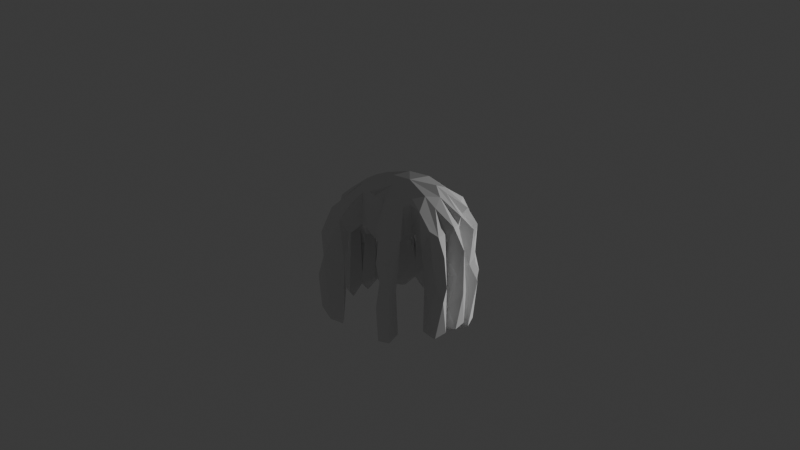 # Source: thick_braids.blend  (saved by Blender 5.1.30; exported with 4.5.12 LTS)
import bpy
from mathutils import Matrix  # noqa: F401  (used for matrix-valued properties, if any)

bpy.ops.wm.read_factory_settings(use_empty=True)
scene = bpy.context.scene
scene.name = 'Scene'

# ---- collections
col_collection = bpy.data.collections.new('Collection'); scene.collection.children.link(col_collection)

# ---- world
world_world = bpy.data.worlds.new('World'); scene.world = world_world
world_world.use_nodes = True; world_world.node_tree.nodes.clear()
_N = world_world.node_tree.nodes; _L = world_world.node_tree.links
n0 = _N.new('ShaderNodeOutputWorld'); n0.name = 'World Output'; n0.location = (200, 100)
n1 = _N.new('ShaderNodeBackground'); n1.name = 'Background'; n1.location = (-200, 100)
n1.inputs[0].default_value = (0.05088, 0.05088, 0.05088, 1.0)
_L.new(n1.outputs[0], n0.inputs[0])
n0.is_active_output = True
world_world.color = (0.05088, 0.05088, 0.05088)
world_world.sun_shadow_jitter_overblur = 0.0

# ---- cameras
cam_camera = bpy.data.cameras.new('Camera')
cam_camera.clip_end = 100.0
cam_camera.ortho_scale = 7.314

# ---- lights
light_light = bpy.data.lights.new('Light', 'POINT')
light_light.energy = 1000.0
light_light.shadow_soft_size = 0.1

# ---- meshes
me_thickbraids = bpy.data.meshes.new('ThickBraids')
me_thickbraids.from_pydata([(-0.758, -0.2243, -0.4213), (-0.7565, -0.1137, -0.9941), (-0.8084, -0.1807, -0.6019), (-0.778, -0.1782, -0.07404), (-0.7387, -0.1288, -0.4115), (-0.7212, -0.08018, -0.6357), (-0.681, -0.4556, -0.5263), (-0.6895, -0.4268, -0.1067), (-0.599, -0.3675, 0.1256), (-0.672, -0.3678, -0.9941), (-0.6543, -0.3681, -0.4302), (-0.5872, -0.2589, -0.8599), (-0.5805, -0.1564, -1.109), (-0.7513, -0.23, -0.9528), (-0.5903, -0.04217, -1.09), (-0.712, -0.01632, -0.6278), (-0.6375, -0.04169, -0.1674), (-0.6332, -0.05737, 0.08499), (-0.4933, -0.3425, -1.109), (-0.6579, -0.4889, -0.7982), (-0.4717, -0.4563, -0.1086), (-0.5768, -0.2683, 0.08731), (-0.5459, -0.256, -1.02), (-0.5617, -0.2487, -0.7566), (-0.5329, -0.2309, -0.3019), (-0.5842, -0.2592, -0.1572), (-0.5933, -0.03111, -0.8291), (-0.6197, -0.04499, -0.7942), (-0.6111, -0.04443, -0.8226), (-0.6088, -0.03458, -0.8212), (-0.5792, -0.03105, -0.3118), (-0.458, -0.6693, -0.5467), (-0.4875, -0.6069, -0.3664), (-0.5212, -0.6077, -0.6288), (-0.5697, -0.4705, -0.9957), (-0.4392, -0.4223, -0.7541), (-0.4897, -0.4397, -0.4583), (-0.4509, -0.4355, 0.1213), (-0.5348, -0.2389, -0.9728), (-0.5331, -0.2573, -0.419), (-0.4903, -0.3298, -0.1742), (-0.5563, -0.1652, -0.1664), (-0.5491, -0.08459, -0.8187), (-0.5287, -0.1996, -0.385), (-0.586, -0.05999, -0.4478), (-0.5325, -0.005223, -0.09623), (-0.3556, -0.6344, -0.6589), (-0.4995, -0.627, -0.1473), (-0.5033, -0.5721, -1.118), (-0.4265, -0.6562, -1.079), (-0.4314, -0.5978, 0.0739), (-0.4254, -0.4091, -1.106), (-0.3912, -0.4072, -0.7893), (-0.4316, -0.3704, -0.4475), (-0.4156, -0.4174, -0.3465), (-0.4075, -0.2739, -0.01239), (-0.3378, -0.4858, -1.222), (-0.2835, -0.5866, 0.07471), (-0.4029, -0.3591, -0.1151), (-0.3444, -0.453, -0.08241), (-0.3034, -0.2268, 0.0273), (-0.3263, -0.1802, -0.07412), (-0.3716, -0.03025, 0.03307), (-0.2749, -0.7052, -1.013), (-0.241, -0.7957, -0.5381), (-0.2588, -0.7194, -0.3376), (-0.281, -0.5702, -0.1872), (-0.2627, -0.5397, -1.102), (-0.2838, -0.5705, -0.8117), (-0.2638, -0.5411, -0.8655), (-0.262, -0.5227, -0.3217), (-0.2793, -0.494, -0.3997), (-0.2591, -0.4784, -0.1229), (-0.1649, -0.3396, 0.02813), (-0.25, -0.35, -4.666e-07), (-0.25, -0.35, -4.666e-07), (-0.25, -0.35, -4.666e-07), (-0.1827, -0.7725, -0.9422), (-0.1669, -0.7546, -0.2829), (-0.2163, -0.7617, -0.08714), (-0.1544, -0.5858, -1.11), (-0.2419, -0.5383, -0.4104), (-0.1597, -0.5527, -0.1034), (-0.06625, -0.639, -0.6598), (-0.06939, -0.6361, -0.1782), (-0.1674, -0.5303, -0.8406), (-0.07171, -0.5643, -0.3523), (-0.01642, -0.763, -0.9971), (-0.009131, -0.7489, -0.4232), (-0.06232, -0.6019, -0.9927), (-0.03972, -0.586, -0.3704), (-0.06798, -0.5804, -0.7509), (-0.07564, -0.5345, -0.1183), (0.03228, -0.5823, -0.1168), (-0.05283, -0.3829, 0.01958), (0.01615, -0.1054, -0.07149), (-0.6803, -0.126, 0.1239), (-0.4661, -0.05099, 0.3066), (-0.4212, -0.4485, 0.1738), (-0.4344, -0.2115, 0.2927), (-0.3949, -0.1364, 0.01053), (-0.366, -0.06018, 0.3744), (-0.2443, -0.3507, 0.3413), (-0.2343, -0.6471, 0.1424), (-0.1983, -0.5192, 0.2205), (-0.1346, -0.1698, -0.002992), (-0.05704, -0.6327, 0.09053), (-0.03848, -0.3747, 0.3691), (-0.1069, 0.002625, 0.4466), (-0.03419, -0.4706, 0.3021), (0.06934, -0.07445, 0.4462), (0.03932, 0.1249, 0.4298), (-0.8285, 0.09241, -0.5879), (-0.6337, 0.05342, -1.197), (-0.7881, 0.04863, -0.3318), (-0.7716, 0.08029, -0.01179), (-0.7511, 0.1508, -1.096), (-0.7445, 0.1361, -0.3829), (-0.7408, 0.3328, -0.557), (-0.7838, 0.03975, -1.055), (-0.6137, 0.1785, -0.1402), (-0.5677, 0.17, -0.5756), (-0.7241, 0.306, -0.9621), (-0.6581, 0.3747, -0.3969), (-0.7227, 0.3878, -0.5819), (-0.7165, 0.3651, -0.1125), (-0.6064, 0.3398, 0.124), (-0.5603, 0.1515, -1.03), (-0.5822, 0.05565, -0.1828), (-0.6167, 0.1763, -0.8372), (-0.5325, 0.2348, -0.1725), (-0.5653, 0.1634, -0.9669), (-0.6275, 0.1745, 0.07135), (-0.5459, 0.2548, -1.111), (-0.6554, 0.393, -0.9989), (-0.5529, 0.5704, -0.1021), (-0.5725, 0.1445, -0.4066), (-0.4754, 0.3461, -0.9849), (-0.5442, 0.1691, -0.2906), (-0.4427, 0.2159, -0.01403), (-0.4979, 0.3496, -1.013), (-0.4867, 0.3293, -0.4045), (-0.5423, 0.4245, -0.7612), (-0.5684, 0.3941, -0.7467), (-0.4901, 0.357, -0.797), (-0.4973, 0.3544, -0.7741), (-0.4945, 0.368, -0.7772), (-0.5167, 0.3785, -0.1443), (-0.5281, 0.3813, 0.07414), (-0.5748, 0.5315, -0.9636), (-0.5781, 0.5488, -0.445), (-0.4764, 0.5911, -1.011), (-0.5551, 0.6173, -0.5792), (-0.4809, 0.5754, -0.407), (-0.3902, 0.398, -0.8422), (-0.4726, 0.3587, -0.5948), (-0.4506, 0.3477, -0.3184), (-0.4179, 0.3337, -0.1134), (-0.426, 0.4271, -1.109), (-0.4092, 0.426, -0.174), (-0.4399, 0.5867, -0.1744), (-0.3968, 0.527, 0.1499), (-0.3919, 0.08786, 0.01023), (-0.3326, 0.2184, 0.01084), (-0.3634, 0.1255, -0.07223), (-0.3409, 0.3559, -0.01434), (-0.3372, 0.4868, -1.003), (-0.3434, 0.4763, -0.3947), (-0.4153, 0.5774, -0.7339), (-0.2066, -0.02354, -0.06117), (-0.2987, 0.2413, -0.07296), (-0.2465, 0.3129, 0.006794), (-0.307, 0.4447, -0.1016), (-0.2093, 0.1137, -0.0772), (0.09829, 0.1887, -0.07827), (-0.1121, 0.3406, -0.06673), (-0.1207, 0.3884, 0.02544), (-0.1286, 0.6221, 0.0749), (-0.09047, 0.671, -0.5058), (-0.09596, 0.5799, -1.008), (-0.06964, 0.5656, -0.4288), (0.03337, 0.4039, -4.573e-05), (-0.005489, 0.4443, 0.02059), (-0.08169, 0.5176, -0.1023), (-0.01127, 0.6071, -1.11), (-0.04356, 0.7836, -0.9518), (-0.04599, 0.7741, -0.4765), (-0.0005984, 0.7927, -0.08561), (-0.647, 0.1338, 0.1479), (-0.4316, 0.1061, 0.3248), (-0.411, 0.277, 0.2812), (-0.2754, 0.4025, 0.2896), (-0.2982, 0.2126, 0.3731), (-0.4838, 0.5232, 0.09506), (-0.184, 0.293, 0.3731), (-0.2499, 0.29, 0.3888), (-0.2501, 0.29, 0.3901), (-0.2497, 0.29, 0.3901), (-0.306, 0.5025, 0.1253), (-0.1895, 0.3452, 0.08951), (-0.1803, 0.3362, 0.3316), (-0.1129, 0.3903, 0.3354), (-0.0586, 0.326, 0.3818), (0.01797, 0.711, 0.09733), (0.05029, -0.8288, -0.5676), (0.1262, -0.7061, -1.021), (0.04071, -0.7962, -0.1006), (0.008604, -0.6937, 0.1249), (0.054, -0.602, -1.109), (0.04669, -0.3825, -0.07317), (0.1183, -0.1758, -0.06251), (0.09501, -0.3835, 0.01464), (0.08611, -0.8098, -0.8347), (0.1242, -0.7123, -0.4811), (0.1641, -0.6191, 0.08272), (0.1447, -0.5853, -0.7524), (0.1609, -0.5657, -0.4254), (0.1322, -0.5689, -0.3162), (0.11, -0.5275, -0.1186), (0.2268, -0.5237, -0.08263), (0.2105, -0.7136, -0.7167), (0.1451, -0.5897, -0.7785), (0.1506, -0.6188, -0.197), (0.1447, -0.5758, -1.095), (0.2756, -0.1976, -0.07002), (0.3569, -0.6945, -1.062), (0.3343, -0.7581, -0.5672), (0.2593, -0.7071, -0.407), (0.3126, -0.7367, -0.09156), (0.2552, -0.543, -1.213), (0.2452, -0.7255, -1.103), (0.2253, -0.6375, 0.1326), (0.3317, -0.4918, -0.9961), (0.3294, -0.5001, -0.8404), (0.2055, -0.5203, -0.8157), (0.2785, -0.457, -0.1136), (0.3025, -0.3157, 0.02558), (0.372, -0.618, -0.6706), (0.3569, -0.6787, -0.2493), (0.3492, -0.529, -0.7637), (0.3082, -0.4815, -0.3258), (0.3526, -0.5275, -0.2015), (0.36, -0.5228, 0.09379), (0.3535, -0.4444, -0.9652), (0.3461, -0.4803, -0.4115), (0.4097, -0.4258, -0.1748), (0.3545, -0.107, -0.06353), (0.3505, -0.1992, 0.01594), (0.4752, -0.5916, -1.013), (0.5251, -0.6011, -0.4805), (0.4917, -0.5987, -0.1744), (0.4315, -0.431, -1.109), (0.4719, -0.3475, -0.8625), (0.4191, -0.3362, -0.1143), (0.5758, -0.5778, -0.5376), (0.5527, -0.5696, -0.09232), (0.4538, -0.5269, 0.137), (0.5758, -0.536, -0.9636), (0.4777, -0.347, -0.9938), (0.5408, -0.4293, -0.5534), (0.497, -0.3684, -0.7813), (0.4416, -0.361, -0.4951), (0.4961, -0.3702, -0.7781), (0.4893, -0.3481, -0.7921), (0.5038, -0.3593, -0.7812), (0.6072, -0.4071, -0.702), (0.4821, -0.3349, -0.3326), (0.5166, -0.379, -0.1445), (0.5521, -0.2526, -1.107), (0.5706, -0.1646, -1.01), (0.5208, -0.2594, -0.1033), (0.5552, -0.1701, -0.4447), (0.5352, -0.3865, 0.06604), (0.6492, -0.3989, -1.008), (0.6717, -0.3781, -0.3267), (0.5682, -0.3447, 0.1454), (0.5117, -0.1553, -0.1186), (0.5631, -0.1223, 0.1747), (0.7467, -0.369, -0.5883), (0.6691, -0.3218, 0.06709), (0.7277, -0.3337, -0.1978), (0.726, -0.3077, -0.9421), (0.7017, -0.2765, -0.439), (0.1264, -0.4514, 0.3081), (0.1849, -0.2971, 0.3725), (0.1183, -0.2747, 0.01812), (0.3534, -0.1227, 0.3689), (0.2666, 0.04479, 0.3908), (0.2499, -0.29, 0.3888), (0.2497, -0.29, 0.3901), (0.2858, -0.2197, 0.3692), (0.2501, -0.29, 0.3901), (0.3356, -0.02563, 0.3654), (0.3164, -0.4062, 0.2643), (0.4014, -0.07137, 0.02797), (0.3808, -0.05254, 0.3581), (0.3834, 0.05238, 0.3726), (0.4378, -0.3035, 0.2433), (0.06826, 0.3625, -0.06673), (0.09092, 0.5763, -1.006), (0.001055, 0.5913, -0.1746), (0.06803, 0.7626, -0.993), (0.03497, 0.7779, -0.377), (0.09167, 0.7276, -0.1466), (0.03042, 0.8268, -0.5767), (0.1872, 0.3386, -0.07183), (0.08948, 0.5423, -0.1078), (0.08389, 0.5822, -0.4019), (0.07725, 0.6468, 0.1497), (0.1023, 0.6922, -0.6529), (0.3389, 0.2119, 0.003061), (0.3648, 0.03458, -0.05408), (0.3605, 0.138, -0.07237), (0.2909, 0.2528, -0.07281), (0.4079, 0.03026, 0.02387), (0.5923, 0.05705, 0.1256), (0.5887, 0.08833, -0.9922), (0.5321, 0.1675, -0.8055), (0.5622, 0.1819, -0.1741), (0.5343, 0.2767, -1.085), (0.565, 0.1941, -1.188), (0.5184, 0.2569, -0.4375), (0.4706, 0.236, -0.1037), (0.7369, 0.1604, -1.09), (0.5802, 0.1006, -0.419), (0.5467, 0.07854, -0.1158), (0.661, 0.1555, 0.1424), (0.7259, 0.1701, -0.4215), (0.6725, 0.2941, -1.081), (0.727, 0.2796, -0.3468), (0.7963, 0.2501, -0.5906), (0.726, 0.1396, -0.1809), (0.7525, 0.2467, -0.09552), (0.761, 0.2776, -0.947), (0.09827, 0.2637, 0.3702), (0.05395, 0.3732, 0.3896), (0.1918, 0.214, 0.351), (0.1229, 0.3914, 0.03506), (0.08148, 0.3808, 0.3308), (0.1286, 0.577, 0.1235), (0.2615, 0.2172, 0.3795), (0.2698, 0.302, 0.02757), (0.1819, 0.328, 0.3796), (0.23, 0.3099, 0.3789), (0.23, 0.3097, 0.3801), (0.23, 0.3101, 0.3801), (0.324, 0.2068, 0.3623), (0.4698, 0.1506, -0.01423), (0.5473, 0.3121, 0.08311), (0.4367, 0.2709, 0.256)], [], [(13, 11, 0), (1, 13, 2), (2, 13, 0), (0, 4, 2), (5, 1, 2), (16, 4, 3), (9, 34, 19), (6, 7, 10), (0, 11, 24), (16, 3, 17), (30, 4, 16), (17, 114, 16), (20, 6, 36), (25, 10, 7), (11, 13, 38), (23, 9, 10), (39, 23, 10), (39, 10, 25), (42, 12, 14), (30, 41, 44), (29, 15, 14), (14, 28, 29), (27, 42, 28), (29, 28, 26), (26, 28, 42), (15, 29, 27), (27, 5, 15), (26, 5, 44), (42, 27, 44), (15, 26, 30), (44, 4, 30), (33, 49, 31), (36, 19, 34), (38, 22, 11), (40, 53, 39), (41, 40, 24), (42, 38, 12), (43, 42, 44), (45, 100, 41), (30, 128, 45), (47, 50, 37), (20, 47, 37), (34, 18, 51), (53, 35, 52), (36, 35, 53), (35, 33, 54), (54, 36, 53), (53, 51, 38), (58, 54, 53), (40, 58, 53), (39, 53, 38), (55, 40, 41), (67, 46, 49), (57, 31, 66), (60, 100, 61), (65, 79, 103), (68, 63, 64), (68, 64, 65), (63, 68, 67), (68, 65, 81), (81, 65, 66), (56, 52, 67), (52, 69, 67), (69, 70, 68), (70, 81, 66), (72, 70, 71), (78, 79, 64), (63, 80, 77), (67, 85, 80), (85, 67, 69), (82, 81, 70), (72, 82, 70), (73, 72, 59), (95, 61, 169), (83, 77, 89), (84, 78, 86), (106, 78, 84), (106, 79, 78), (80, 85, 89), (91, 89, 85), (91, 85, 86), (73, 82, 72), (60, 61, 105), (105, 61, 95), (95, 169, 173), (84, 88, 206), (208, 87, 89), (87, 88, 83), (90, 83, 88), (84, 206, 106), (90, 91, 83), (90, 86, 92), (209, 94, 105), (3, 21, 96), (99, 21, 8), (7, 37, 8), (101, 188, 97), (37, 98, 102), (60, 55, 100), (74, 59, 105), (59, 75, 73), (105, 76, 74), (99, 102, 108), (106, 104, 103), (105, 94, 73), (103, 79, 106), (109, 104, 106), (102, 109, 107), (106, 206, 207), (113, 119, 116), (15, 112, 119), (117, 116, 112), (117, 114, 115), (188, 120, 117), (14, 119, 113), (120, 136, 117), (117, 121, 116), (133, 122, 134), (124, 134, 122), (123, 143, 124), (125, 123, 124), (136, 128, 127), (120, 138, 136), (133, 131, 122), (121, 129, 127), (136, 121, 117), (121, 138, 120), (143, 134, 124), (147, 123, 125), (147, 125, 126), (150, 152, 149), (130, 128, 138), (130, 45, 128), (143, 140, 134), (140, 133, 134), (155, 143, 141), (144, 143, 145), (146, 145, 143), (155, 145, 146), (146, 140, 144), (142, 140, 146), (146, 143, 142), (146, 144, 155), (141, 137, 144), (156, 147, 155), (149, 158, 137), (149, 142, 150), (151, 149, 152), (153, 150, 135), (160, 135, 193), (130, 162, 45), (139, 162, 130), (130, 141, 157), (137, 158, 154), (155, 144, 137), (155, 137, 154), (168, 151, 152), (164, 162, 163), (165, 157, 159), (156, 167, 159), (151, 166, 158), (167, 166, 168), (167, 168, 153), (171, 165, 172), (198, 172, 161), (199, 176, 171), (178, 180, 183), (181, 174, 175), (183, 300, 182), (180, 179, 299), (184, 179, 185), (177, 186, 178), (185, 178, 186), (302, 304, 186), (148, 147, 126), (135, 148, 193), (193, 148, 190), (192, 193, 190), (192, 191, 193), (198, 161, 191), (169, 62, 162), (196, 195, 197), (197, 195, 196), (172, 198, 199), (189, 101, 108), (199, 171, 172), (191, 199, 198), (202, 201, 200), (202, 194, 111), (201, 202, 335), (203, 187, 177), (212, 87, 205), (91, 217, 223), (93, 91, 90), (105, 95, 209), (213, 204, 212), (214, 204, 213), (213, 212, 205), (223, 205, 208), (215, 221, 216), (217, 221, 215), (217, 213, 221), (222, 213, 217), (218, 217, 91), (211, 209, 210), (95, 224, 210), (216, 227, 222), (231, 214, 222), (221, 220, 216), (217, 216, 222), (234, 216, 219), (218, 219, 216), (75, 59, 74, 76), (236, 235, 219), (224, 285, 210), (227, 220, 226), (229, 225, 230), (228, 222, 227), (240, 234, 219), (236, 285, 224), (236, 224, 247), (95, 246, 224), (237, 226, 225), (238, 228, 226), (232, 225, 229), (242, 228, 238), (241, 242, 238), (232, 239, 237), (243, 251, 232), (243, 239, 244), (261, 244, 245), (245, 244, 240), (245, 235, 236), (253, 236, 247), (247, 224, 246), (246, 311, 294), (244, 239, 249), (249, 250, 241), (242, 241, 250), (266, 259, 261), (253, 266, 261), (253, 261, 245), (276, 247, 294), (239, 248, 249), (249, 248, 257), (258, 259, 257), (260, 259, 258), (262, 260, 261), (265, 261, 259), (252, 263, 266), (266, 267, 259), (271, 252, 266), (271, 266, 270), (271, 269, 252), (249, 257, 254), (273, 265, 258), (274, 266, 265), (275, 267, 274), (269, 271, 282), (282, 280, 274), (279, 275, 274), (280, 279, 274), (281, 273, 268), (281, 269, 282), (281, 268, 269), (271, 280, 282), (278, 281, 282), (109, 207, 107), (284, 107, 283), (110, 284, 290), (219, 211, 285), (284, 283, 293), (110, 290, 286), (289, 288, 291), (291, 288, 289), (286, 290, 297), (295, 292, 286), (272, 256, 255), (293, 256, 272), (272, 275, 297), (286, 297, 275), (275, 279, 277), (299, 179, 184), (180, 299, 307), (180, 307, 300), (304, 301, 185), (298, 305, 174), (337, 305, 298), (306, 337, 181), (301, 299, 184), (309, 299, 301), (304, 309, 301), (302, 309, 304), (246, 95, 174), (174, 311, 246), (313, 310, 174), (313, 174, 341), (310, 312, 174), (311, 174, 312), (313, 341, 310), (314, 311, 312), (314, 312, 310), (319, 320, 317), (321, 318, 322), (318, 347, 322), (319, 317, 321), (348, 321, 322), (320, 323, 316), (317, 320, 316), (331, 325, 324), (328, 320, 319), (329, 328, 319), (321, 329, 319), (327, 324, 316), (328, 323, 320), (333, 328, 329), (348, 329, 321), (348, 332, 329), (329, 327, 330), (329, 332, 327), (329, 330, 333), (202, 111, 334), (338, 334, 342), (338, 342, 337), (306, 339, 337), (335, 338, 339), (342, 346, 341), (343, 344, 345), (341, 305, 337), (340, 287, 346), (292, 295, 296), (346, 287, 296), (348, 310, 346), (346, 349, 348), (349, 346, 326), (325, 326, 315), (326, 296, 315), (4, 0, 3), (4, 5, 2), (3, 96, 17), (9, 19, 6), (10, 9, 6), (21, 0, 25), (3, 0, 21), (13, 1, 12), (1, 14, 12), (15, 119, 14), (1, 5, 14), (30, 114, 15), (4, 44, 5), (34, 9, 18), (6, 19, 36), (7, 6, 20), (21, 7, 8), (9, 22, 18), (23, 22, 9), (11, 22, 23), (24, 11, 23), (25, 0, 24), (25, 24, 39), (21, 25, 7), (38, 13, 12), (5, 27, 14), (27, 28, 14), (26, 42, 14), (27, 26, 44), (26, 15, 5), (26, 27, 29), (30, 16, 114), (30, 45, 41), (32, 33, 31), (48, 49, 33), (35, 48, 33), (35, 36, 34), (22, 38, 51), (23, 39, 38), (39, 24, 40), (38, 43, 23), (42, 43, 38), (43, 24, 23), (41, 24, 43), (44, 41, 43), (46, 31, 49), (47, 32, 31), (48, 56, 49), (50, 47, 57), (51, 56, 48), (54, 33, 32), (20, 32, 47), (54, 32, 20), (51, 52, 56), (51, 35, 34), (51, 48, 35), (54, 52, 35), (36, 54, 20), (53, 52, 51), (40, 55, 58), (51, 18, 22), (41, 100, 55), (100, 45, 62), (57, 47, 31), (68, 70, 46), (70, 31, 46), (70, 66, 31), (49, 56, 67), (52, 54, 71), (59, 71, 54), (54, 58, 59), (60, 59, 58), (55, 60, 58), (62, 61, 100), (62, 169, 61), (77, 64, 63), (103, 66, 65), (67, 68, 46), (103, 57, 66), (52, 71, 69), (81, 69, 68), (70, 69, 71), (72, 71, 59), (75, 76, 105, 73), (83, 64, 77), (64, 79, 65), (67, 80, 63), (81, 85, 69), (81, 82, 86), (78, 64, 83), (80, 89, 77), (86, 78, 83), (91, 86, 83), (81, 86, 85), (92, 86, 82), (73, 94, 82), (83, 89, 87), (88, 84, 90), (90, 84, 86), (93, 90, 92), (82, 94, 92), (94, 93, 92), (96, 21, 99), (97, 17, 96), (7, 20, 37), (37, 99, 8), (188, 17, 97), (37, 50, 98), (102, 99, 37), (101, 96, 99), (97, 96, 101), (98, 50, 57), (104, 98, 57), (104, 57, 103), (102, 98, 104), (261, 263, 264, 262), (108, 101, 99), (60, 105, 59), (108, 102, 107), (106, 207, 109), (109, 102, 104), (110, 108, 107), (111, 108, 110), (112, 116, 119), (114, 112, 15), (117, 112, 114), (115, 188, 117), (129, 118, 122), (124, 122, 118), (121, 127, 116), (118, 121, 120), (118, 129, 121), (132, 125, 118), (132, 118, 120), (124, 118, 125), (127, 14, 113), (14, 30, 26), (127, 128, 14), (30, 14, 128), (116, 127, 113), (129, 131, 127), (131, 136, 127), (138, 128, 136), (131, 129, 122), (136, 131, 121), (123, 141, 143), (147, 141, 123), (135, 150, 148), (138, 131, 137), (121, 131, 138), (140, 131, 133), (140, 137, 131), (137, 141, 138), (141, 130, 138), (142, 137, 140), (142, 143, 155), (144, 140, 143), (155, 141, 145), (145, 141, 144), (156, 141, 147), (142, 149, 137), (155, 150, 142), (147, 150, 155), (148, 150, 147), (149, 151, 158), (150, 153, 152), (160, 153, 135), (162, 62, 45), (130, 157, 139), (156, 155, 154), (156, 157, 141), (156, 159, 157), (151, 168, 166), (161, 160, 193), (152, 153, 168), (163, 173, 164), (157, 163, 139), (157, 165, 163), (154, 158, 166), (166, 167, 154), (154, 167, 156), (159, 167, 172), (165, 159, 172), (160, 167, 153), (160, 172, 167), (161, 172, 160), (164, 169, 162), (173, 163, 170), (171, 170, 163), (164, 173, 169), (170, 171, 173), (175, 173, 171), (171, 176, 175), (173, 174, 95), (175, 174, 173), (178, 179, 180), (183, 177, 178), (178, 185, 179), (181, 298, 174), (176, 182, 175), (175, 182, 181), (183, 180, 300), (186, 187, 302), (177, 187, 186), (186, 304, 185), (115, 114, 17), (188, 115, 17), (132, 120, 188), (125, 132, 126), (188, 189, 132), (189, 188, 101), (126, 132, 189), (190, 126, 189), (148, 126, 190), (163, 162, 139), (192, 190, 189), (161, 193, 191), (192, 189, 108), (165, 171, 163), (191, 192, 194), (201, 176, 199), (191, 200, 199), (200, 201, 199), (200, 191, 194), (192, 108, 111), (192, 111, 194), (202, 200, 194), (177, 183, 176), (177, 176, 201), (202, 334, 335), (182, 176, 183), (177, 201, 203), (201, 335, 203), (87, 208, 205), (204, 87, 212), (204, 88, 87), (206, 88, 204), (89, 223, 208), (91, 223, 89), (91, 93, 218), (211, 93, 94), (211, 94, 209), (209, 95, 210), (204, 214, 206), (221, 213, 205), (213, 222, 214), (217, 215, 223), (223, 221, 205), (218, 216, 217), (211, 218, 93), (211, 219, 218), (220, 223, 230), (216, 220, 227), (222, 228, 231), (223, 229, 230), (221, 223, 220), (216, 223, 215), (232, 229, 223), (232, 223, 234), (216, 234, 223), (225, 226, 230), (226, 220, 230), (232, 240, 233), (234, 240, 232), (235, 240, 219), (228, 227, 226), (237, 238, 226), (240, 237, 239), (237, 240, 238), (251, 248, 232), (232, 237, 225), (233, 240, 239), (240, 241, 238), (233, 243, 232), (243, 233, 239), (261, 258, 243), (261, 243, 244), (240, 244, 241), (235, 245, 240), (253, 245, 236), (270, 253, 247), (294, 247, 246), (248, 239, 232), (241, 244, 249), (258, 251, 243), (261, 252, 258), (253, 270, 266), (247, 276, 270), (249, 255, 250), (255, 249, 254), (256, 250, 255), (257, 248, 251), (259, 272, 254), (258, 257, 251), (259, 267, 272), (268, 273, 258), (260, 262, 259), (258, 264, 260), (261, 260, 252), (260, 263, 252), (260, 264, 263), (262, 264, 265, 259), (263, 261, 265), (264, 258, 265), (266, 263, 265), (275, 272, 267), (269, 258, 252), (268, 258, 269), (276, 271, 270), (259, 254, 257), (272, 255, 254), (266, 274, 267), (276, 277, 271), (271, 277, 280), (281, 278, 273), (278, 265, 273), (274, 265, 278), (279, 280, 277), (282, 274, 278), (214, 207, 206), (284, 110, 107), (283, 207, 214), (107, 207, 283), (283, 214, 231), (210, 285, 211), (236, 219, 285), (293, 283, 231), (287, 110, 286), (242, 231, 228), (293, 231, 242), (290, 284, 293), (290, 293, 297), (292, 287, 286), (256, 293, 242), (296, 295, 294), (242, 250, 256), (272, 297, 293), (295, 286, 277), (277, 276, 294), (294, 295, 277), (277, 286, 275), (181, 337, 298), (306, 182, 300), (306, 181, 182), (307, 306, 300), (302, 303, 307), (301, 184, 185), (303, 302, 187), (187, 203, 303), (203, 308, 303), (309, 307, 299), (303, 306, 307), (308, 339, 306), (302, 307, 309), (303, 308, 306), (341, 174, 305), (347, 325, 314), (322, 347, 310), (324, 317, 316), (347, 318, 325), (318, 321, 317), (317, 324, 318), (324, 325, 318), (326, 325, 331), (323, 327, 316), (331, 324, 327), (333, 330, 323), (327, 323, 330), (327, 332, 331), (332, 326, 331), (323, 328, 333), (334, 338, 335), (335, 308, 203), (334, 111, 342), (339, 338, 337), (335, 339, 308), (287, 111, 110), (287, 340, 111), (111, 336, 342), (111, 340, 336), (340, 342, 336), (345, 344, 343), (342, 341, 337), (292, 296, 287), (341, 346, 310), (346, 342, 340), (311, 314, 294), (314, 296, 294), (310, 348, 322), (315, 314, 325), (315, 296, 314), (347, 314, 310), (296, 326, 346), (349, 326, 348), (326, 332, 348)])
me_thickbraids.update()

# ---- objects
ob_light = bpy.data.objects.new('Light', light_light)
ob_camera = bpy.data.objects.new('Camera', cam_camera)
ob_thickbraids = bpy.data.objects.new('ThickBraids', me_thickbraids)

# ---- transforms, parenting, visibility, modifiers, constraints
ob_light.location = (4.076, 5.898, -0.41)
ob_light.rotation_euler = (2.4, 1.27, 3.329)
ob_light.scale = (0.7312, 0.9898, 0.9878)
ob_light.lock_rotations_4d = False
ob_light.empty_display_type = 'ARROWS'
ob_light.color = (0.0, 0.0, 0.0, 0.0)
ob_light.lineart.crease_threshold = 0.0
ob_camera.location = (7.359, -6.926, 4.958)
ob_camera.rotation_euler = (1.109, 0.0, 0.8149)
ob_camera.lock_rotations_4d = False
ob_camera.empty_display_type = 'ARROWS'
ob_camera.color = (0.0, 0.0, 0.0, 0.0)
ob_camera.display_type = 'WIRE'
ob_camera.lineart.crease_threshold = 0.0
ob_thickbraids.location = (0.0, 0.0, 0.0)
ob_thickbraids.rotation_euler = (0.0, -0.0, -2.513)

# ---- collection membership
col_collection.objects.link(ob_light)
col_collection.objects.link(ob_camera)
col_collection.objects.link(ob_thickbraids)

# ---- scene / render settings (as saved in the file)
scene.camera = ob_camera
scene.frame_start = 1; scene.frame_end = 250; scene.frame_set(1)
scene.render.engine = 'BLENDER_EEVEE_NEXT'
scene.render.bake_bias = 0.0
scene.render.bake_samples = 0
scene.cycles.sampling_pattern = 'TABULATED_SOBOL'
scene.eevee.use_volume_custom_range = False
bpy.context.view_layer.update()
